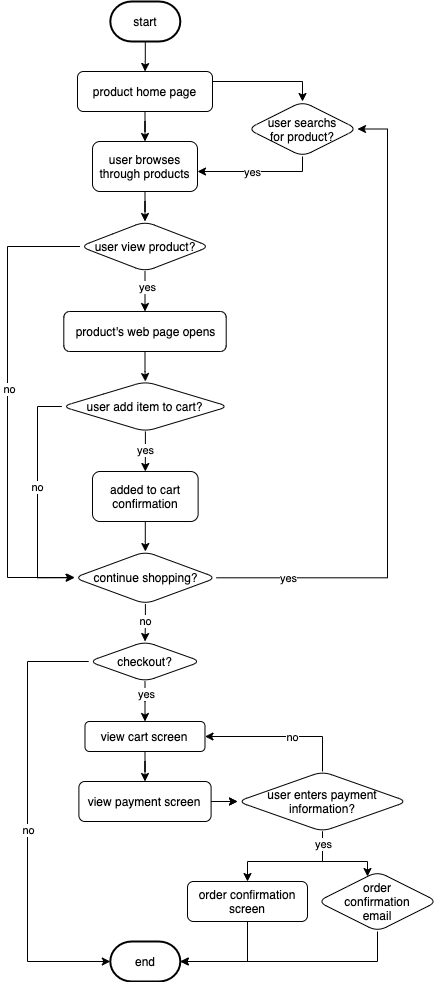

The diagram above was exported from draw.io. Its source (the exported page's mxGraphModel, read from the mxfile embedded in the PNG):
<mxGraphModel dx="728" dy="565" grid="1" gridSize="10" guides="1" tooltips="1" connect="1" arrows="1" fold="1" page="1" pageScale="1" pageWidth="850" pageHeight="1100" math="0" shadow="0">
  <root>
    <mxCell id="0" />
    <mxCell id="1" parent="0" />
    <mxCell id="82" value="" style="edgeStyle=orthogonalEdgeStyle;rounded=0;orthogonalLoop=1;jettySize=auto;html=1;" edge="1" parent="1" source="2" target="4">
      <mxGeometry relative="1" as="geometry" />
    </mxCell>
    <mxCell id="2" value="&lt;font style=&quot;font-size: 12px&quot;&gt;start&lt;/font&gt;" style="strokeWidth=2;html=1;shape=mxgraph.flowchart.terminator;whiteSpace=wrap;" vertex="1" parent="1">
      <mxGeometry x="312.81" y="60" width="70" height="40" as="geometry" />
    </mxCell>
    <mxCell id="13" value="" style="edgeStyle=orthogonalEdgeStyle;rounded=0;orthogonalLoop=1;jettySize=auto;html=1;" edge="1" parent="1" source="4" target="11">
      <mxGeometry relative="1" as="geometry" />
    </mxCell>
    <mxCell id="16" value="" style="edgeStyle=orthogonalEdgeStyle;rounded=0;orthogonalLoop=1;jettySize=auto;html=1;" edge="1" parent="1" source="4" target="6">
      <mxGeometry relative="1" as="geometry">
        <Array as="points">
          <mxPoint x="505" y="140" />
        </Array>
      </mxGeometry>
    </mxCell>
    <mxCell id="4" value="&lt;font style=&quot;font-size: 12px&quot;&gt;product home page&lt;/font&gt;" style="html=1;dashed=0;whitespace=wrap;rounded=1;" vertex="1" parent="1">
      <mxGeometry x="279.98999999999995" y="130" width="135" height="40" as="geometry" />
    </mxCell>
    <mxCell id="12" value="" style="edgeStyle=orthogonalEdgeStyle;rounded=0;orthogonalLoop=1;jettySize=auto;html=1;" edge="1" parent="1" source="6" target="11">
      <mxGeometry x="-0.1116" y="-10" relative="1" as="geometry">
        <Array as="points">
          <mxPoint x="505" y="230" />
        </Array>
        <mxPoint x="1" as="offset" />
      </mxGeometry>
    </mxCell>
    <mxCell id="33" value="yes" style="edgeLabel;html=1;align=center;verticalAlign=middle;resizable=0;points=[];" vertex="1" connectable="0" parent="12">
      <mxGeometry x="-0.1314" y="4" relative="1" as="geometry">
        <mxPoint x="-14" y="-4" as="offset" />
      </mxGeometry>
    </mxCell>
    <mxCell id="6" value="user searchs&lt;br&gt;for product?" style="rhombus;whiteSpace=wrap;html=1;rounded=1;dashed=0;" vertex="1" parent="1">
      <mxGeometry x="450" y="160" width="110" height="55" as="geometry" />
    </mxCell>
    <mxCell id="19" value="" style="edgeStyle=orthogonalEdgeStyle;rounded=0;orthogonalLoop=1;jettySize=auto;html=1;" edge="1" parent="1" source="11" target="18">
      <mxGeometry relative="1" as="geometry" />
    </mxCell>
    <mxCell id="11" value="user browses through products" style="whiteSpace=wrap;html=1;rounded=1;dashed=0;" vertex="1" parent="1">
      <mxGeometry x="295" y="200" width="105" height="50" as="geometry" />
    </mxCell>
    <mxCell id="27" value="" style="edgeStyle=orthogonalEdgeStyle;rounded=0;orthogonalLoop=1;jettySize=auto;html=1;" edge="1" parent="1" source="18" target="26">
      <mxGeometry relative="1" as="geometry">
        <Array as="points">
          <mxPoint x="210" y="305" />
          <mxPoint x="210" y="636" />
        </Array>
      </mxGeometry>
    </mxCell>
    <mxCell id="35" value="no" style="edgeLabel;html=1;align=center;verticalAlign=middle;resizable=0;points=[];" vertex="1" connectable="0" parent="27">
      <mxGeometry x="-0.0883" y="1" relative="1" as="geometry">
        <mxPoint as="offset" />
      </mxGeometry>
    </mxCell>
    <mxCell id="37" value="" style="edgeStyle=orthogonalEdgeStyle;rounded=0;orthogonalLoop=1;jettySize=auto;html=1;" edge="1" parent="1" source="18" target="39">
      <mxGeometry relative="1" as="geometry">
        <mxPoint x="347.5999999999999" y="460.03595397890695" as="targetPoint" />
      </mxGeometry>
    </mxCell>
    <mxCell id="38" value="yes" style="edgeLabel;html=1;align=center;verticalAlign=middle;resizable=0;points=[];" vertex="1" connectable="0" parent="37">
      <mxGeometry x="-0.25" y="2" relative="1" as="geometry">
        <mxPoint as="offset" />
      </mxGeometry>
    </mxCell>
    <mxCell id="18" value="user view product?" style="rhombus;whiteSpace=wrap;html=1;rounded=1;dashed=0;" vertex="1" parent="1">
      <mxGeometry x="282.5" y="280" width="130" height="50" as="geometry" />
    </mxCell>
    <mxCell id="30" value="" style="edgeStyle=orthogonalEdgeStyle;rounded=0;orthogonalLoop=1;jettySize=auto;html=1;entryX=1;entryY=0.5;entryDx=0;entryDy=0;" edge="1" parent="1" source="26" target="6">
      <mxGeometry relative="1" as="geometry">
        <mxPoint x="690" y="140" as="targetPoint" />
        <Array as="points">
          <mxPoint x="590" y="636" />
          <mxPoint x="590" y="188" />
        </Array>
      </mxGeometry>
    </mxCell>
    <mxCell id="31" value="yes" style="edgeLabel;html=1;align=center;verticalAlign=middle;resizable=0;points=[];" vertex="1" connectable="0" parent="30">
      <mxGeometry x="-0.3273" y="-1" relative="1" as="geometry">
        <mxPoint x="-101" y="48" as="offset" />
      </mxGeometry>
    </mxCell>
    <mxCell id="54" value="" style="edgeStyle=orthogonalEdgeStyle;rounded=0;orthogonalLoop=1;jettySize=auto;html=1;" edge="1" parent="1" source="26" target="53">
      <mxGeometry relative="1" as="geometry" />
    </mxCell>
    <mxCell id="80" value="no" style="edgeLabel;html=1;align=center;verticalAlign=middle;resizable=0;points=[];" vertex="1" connectable="0" parent="54">
      <mxGeometry x="-0.2376" relative="1" as="geometry">
        <mxPoint y="3" as="offset" />
      </mxGeometry>
    </mxCell>
    <mxCell id="26" value="continue shopping?" style="rhombus;whiteSpace=wrap;html=1;rounded=1;dashed=0;" vertex="1" parent="1">
      <mxGeometry x="276.56" y="610" width="142.5" height="52.5" as="geometry" />
    </mxCell>
    <mxCell id="44" value="" style="edgeStyle=orthogonalEdgeStyle;rounded=0;orthogonalLoop=1;jettySize=auto;html=1;" edge="1" parent="1" source="39" target="42">
      <mxGeometry relative="1" as="geometry" />
    </mxCell>
    <mxCell id="39" value="product's web page opens" style="html=1;dashed=0;whitespace=wrap;rounded=1;" vertex="1" parent="1">
      <mxGeometry x="266.3" y="370" width="162.4" height="40" as="geometry" />
    </mxCell>
    <mxCell id="46" value="" style="edgeStyle=orthogonalEdgeStyle;rounded=0;orthogonalLoop=1;jettySize=auto;html=1;" edge="1" parent="1" source="42" target="45">
      <mxGeometry relative="1" as="geometry" />
    </mxCell>
    <mxCell id="47" value="yes" style="edgeLabel;html=1;align=center;verticalAlign=middle;resizable=0;points=[];" vertex="1" connectable="0" parent="46">
      <mxGeometry x="-0.3608" y="-2" relative="1" as="geometry">
        <mxPoint x="2" y="6" as="offset" />
      </mxGeometry>
    </mxCell>
    <mxCell id="50" value="no" style="edgeStyle=orthogonalEdgeStyle;rounded=0;orthogonalLoop=1;jettySize=auto;html=1;entryX=0;entryY=0.5;entryDx=0;entryDy=0;" edge="1" parent="1" source="42" target="26">
      <mxGeometry x="-0.0991" relative="1" as="geometry">
        <mxPoint x="347.5" y="590" as="targetPoint" />
        <Array as="points">
          <mxPoint x="240" y="465" />
          <mxPoint x="240" y="636" />
        </Array>
        <mxPoint as="offset" />
      </mxGeometry>
    </mxCell>
    <mxCell id="42" value="user add item to cart?" style="rhombus;whiteSpace=wrap;html=1;rounded=1;dashed=0;" vertex="1" parent="1">
      <mxGeometry x="264.37" y="440" width="166.88" height="50" as="geometry" />
    </mxCell>
    <mxCell id="52" value="" style="edgeStyle=orthogonalEdgeStyle;rounded=0;orthogonalLoop=1;jettySize=auto;html=1;" edge="1" parent="1" source="45" target="26">
      <mxGeometry relative="1" as="geometry" />
    </mxCell>
    <mxCell id="45" value="added to cart confirmation" style="whiteSpace=wrap;html=1;rounded=1;dashed=0;" vertex="1" parent="1">
      <mxGeometry x="295" y="530" width="105.62" height="50" as="geometry" />
    </mxCell>
    <mxCell id="56" value="" style="edgeStyle=orthogonalEdgeStyle;rounded=0;orthogonalLoop=1;jettySize=auto;html=1;" edge="1" parent="1" source="53" target="55">
      <mxGeometry relative="1" as="geometry" />
    </mxCell>
    <mxCell id="57" value="yes" style="edgeLabel;html=1;align=center;verticalAlign=middle;resizable=0;points=[];" vertex="1" connectable="0" parent="56">
      <mxGeometry x="-0.33" y="1" relative="1" as="geometry">
        <mxPoint as="offset" />
      </mxGeometry>
    </mxCell>
    <mxCell id="64" value="" style="edgeStyle=orthogonalEdgeStyle;rounded=0;orthogonalLoop=1;jettySize=auto;html=1;" edge="1" parent="1" source="53" target="63">
      <mxGeometry relative="1" as="geometry">
        <Array as="points">
          <mxPoint x="230" y="720" />
          <mxPoint x="230" y="1020" />
        </Array>
      </mxGeometry>
    </mxCell>
    <mxCell id="65" value="no" style="edgeLabel;html=1;align=center;verticalAlign=middle;resizable=0;points=[];" vertex="1" connectable="0" parent="64">
      <mxGeometry x="0.038" relative="1" as="geometry">
        <mxPoint as="offset" />
      </mxGeometry>
    </mxCell>
    <mxCell id="53" value="checkout?" style="rhombus;whiteSpace=wrap;html=1;rounded=1;dashed=0;" vertex="1" parent="1">
      <mxGeometry x="291.24" y="700" width="112.5" height="40" as="geometry" />
    </mxCell>
    <mxCell id="59" value="" style="edgeStyle=orthogonalEdgeStyle;rounded=0;orthogonalLoop=1;jettySize=auto;html=1;" edge="1" parent="1" source="55" target="58">
      <mxGeometry relative="1" as="geometry" />
    </mxCell>
    <mxCell id="55" value="view cart screen" style="whiteSpace=wrap;html=1;rounded=1;dashed=0;" vertex="1" parent="1">
      <mxGeometry x="287.49" y="780" width="120" height="29.99" as="geometry" />
    </mxCell>
    <mxCell id="67" value="" style="edgeStyle=orthogonalEdgeStyle;rounded=0;orthogonalLoop=1;jettySize=auto;html=1;" edge="1" parent="1" source="58" target="66">
      <mxGeometry relative="1" as="geometry" />
    </mxCell>
    <mxCell id="77" value="" style="edgeStyle=orthogonalEdgeStyle;rounded=0;orthogonalLoop=1;jettySize=auto;html=1;" edge="1" parent="1" source="58" target="66">
      <mxGeometry relative="1" as="geometry" />
    </mxCell>
    <mxCell id="58" value="view payment screen" style="whiteSpace=wrap;html=1;rounded=1;dashed=0;" vertex="1" parent="1">
      <mxGeometry x="281.4" y="840" width="132.19" height="40" as="geometry" />
    </mxCell>
    <mxCell id="63" value="&lt;font style=&quot;font-size: 12px&quot;&gt;end&lt;br&gt;&lt;/font&gt;" style="strokeWidth=2;html=1;shape=mxgraph.flowchart.terminator;whiteSpace=wrap;" vertex="1" parent="1">
      <mxGeometry x="312.81" y="1000" width="70" height="40" as="geometry" />
    </mxCell>
    <mxCell id="69" value="" style="edgeStyle=orthogonalEdgeStyle;rounded=0;orthogonalLoop=1;jettySize=auto;html=1;" edge="1" parent="1" source="66" target="68">
      <mxGeometry relative="1" as="geometry">
        <Array as="points">
          <mxPoint x="525" y="920" />
          <mxPoint x="450" y="920" />
        </Array>
      </mxGeometry>
    </mxCell>
    <mxCell id="72" value="" style="edgeStyle=orthogonalEdgeStyle;rounded=0;orthogonalLoop=1;jettySize=auto;html=1;" edge="1" parent="1" source="66" target="71">
      <mxGeometry relative="1" as="geometry">
        <Array as="points">
          <mxPoint x="525" y="920" />
          <mxPoint x="570" y="920" />
        </Array>
      </mxGeometry>
    </mxCell>
    <mxCell id="73" value="yes" style="edgeLabel;html=1;align=center;verticalAlign=middle;resizable=0;points=[];" vertex="1" connectable="0" parent="72">
      <mxGeometry x="-0.726" relative="1" as="geometry">
        <mxPoint as="offset" />
      </mxGeometry>
    </mxCell>
    <mxCell id="76" value="" style="edgeStyle=orthogonalEdgeStyle;rounded=0;orthogonalLoop=1;jettySize=auto;html=1;" edge="1" parent="1" source="66" target="55">
      <mxGeometry relative="1" as="geometry">
        <Array as="points">
          <mxPoint x="525" y="795" />
        </Array>
      </mxGeometry>
    </mxCell>
    <mxCell id="78" value="no" style="edgeLabel;html=1;align=center;verticalAlign=middle;resizable=0;points=[];" vertex="1" connectable="0" parent="76">
      <mxGeometry x="-0.417" y="-2" relative="1" as="geometry">
        <mxPoint x="-22" y="2" as="offset" />
      </mxGeometry>
    </mxCell>
    <mxCell id="66" value="user enters payment information?" style="rhombus;whiteSpace=wrap;html=1;rounded=1;dashed=0;" vertex="1" parent="1">
      <mxGeometry x="440" y="830" width="170" height="60" as="geometry" />
    </mxCell>
    <mxCell id="74" value="" style="edgeStyle=orthogonalEdgeStyle;rounded=0;orthogonalLoop=1;jettySize=auto;html=1;" edge="1" parent="1" source="68" target="63">
      <mxGeometry relative="1" as="geometry">
        <Array as="points">
          <mxPoint x="450" y="1020" />
        </Array>
      </mxGeometry>
    </mxCell>
    <mxCell id="68" value="order confirmation screen" style="whiteSpace=wrap;html=1;rounded=1;dashed=0;" vertex="1" parent="1">
      <mxGeometry x="390" y="940" width="120" height="40" as="geometry" />
    </mxCell>
    <mxCell id="75" value="" style="edgeStyle=orthogonalEdgeStyle;rounded=0;orthogonalLoop=1;jettySize=auto;html=1;" edge="1" parent="1" source="71" target="63">
      <mxGeometry relative="1" as="geometry">
        <Array as="points">
          <mxPoint x="580" y="1020" />
        </Array>
      </mxGeometry>
    </mxCell>
    <mxCell id="71" value="order&lt;br&gt;confirmation&lt;br&gt;email" style="rhombus;whiteSpace=wrap;html=1;rounded=1;dashed=0;" vertex="1" parent="1">
      <mxGeometry x="520" y="930" width="120" height="60" as="geometry" />
    </mxCell>
  </root>
</mxGraphModel>